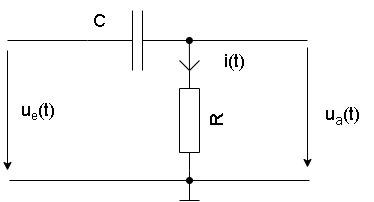

The diagram above was exported from draw.io. Its source (the exported page's mxGraphModel, read from the mxfile embedded in the PNG):
<mxGraphModel dx="537" dy="527" grid="1" gridSize="10" guides="1" tooltips="1" connect="1" arrows="1" fold="1" page="1" pageScale="1" pageWidth="413" pageHeight="291" math="0" shadow="0">
  <root>
    <mxCell id="0" />
    <mxCell id="1" parent="0" />
    <mxCell id="SoTEjls18H86au3S6O-5-8" style="edgeStyle=orthogonalEdgeStyle;rounded=0;orthogonalLoop=1;jettySize=auto;html=1;exitX=1;exitY=0.5;exitDx=0;exitDy=0;exitPerimeter=0;endArrow=oval;endFill=1;fontSize=18;" parent="1" source="H5MWA1eMG3eWfelerTfv-1" edge="1">
      <mxGeometry relative="1" as="geometry">
        <mxPoint x="229.86" y="60" as="targetPoint" />
        <mxPoint x="229.86" y="90" as="sourcePoint" />
      </mxGeometry>
    </mxCell>
    <mxCell id="SoTEjls18H86au3S6O-5-11" style="edgeStyle=orthogonalEdgeStyle;rounded=0;orthogonalLoop=1;jettySize=auto;html=1;exitX=1;exitY=0.5;exitDx=0;exitDy=0;exitPerimeter=0;endArrow=oval;endFill=1;fontSize=18;" parent="1" edge="1">
      <mxGeometry relative="1" as="geometry">
        <mxPoint x="230" y="200" as="targetPoint" />
        <mxPoint x="230" y="190" as="sourcePoint" />
      </mxGeometry>
    </mxCell>
    <mxCell id="SoTEjls18H86au3S6O-5-3" value="" style="endArrow=none;html=1;rounded=0;entryX=0;entryY=0.5;entryDx=0;entryDy=0;entryPerimeter=0;fontSize=18;" parent="1" edge="1">
      <mxGeometry width="50" height="50" relative="1" as="geometry">
        <mxPoint x="48" y="60" as="sourcePoint" />
        <mxPoint x="128" y="60" as="targetPoint" />
      </mxGeometry>
    </mxCell>
    <mxCell id="SoTEjls18H86au3S6O-5-4" value="" style="endArrow=none;html=1;rounded=0;exitX=1;exitY=0.5;exitDx=0;exitDy=0;exitPerimeter=0;fontSize=18;" parent="1" edge="1">
      <mxGeometry width="50" height="50" relative="1" as="geometry">
        <mxPoint x="228" y="60" as="sourcePoint" />
        <mxPoint x="348" y="60" as="targetPoint" />
      </mxGeometry>
    </mxCell>
    <mxCell id="SoTEjls18H86au3S6O-5-10" value="" style="endArrow=none;html=1;rounded=0;fontSize=18;" parent="1" edge="1">
      <mxGeometry width="50" height="50" relative="1" as="geometry">
        <mxPoint x="50" y="200" as="sourcePoint" />
        <mxPoint x="350" y="200" as="targetPoint" />
      </mxGeometry>
    </mxCell>
    <mxCell id="SoTEjls18H86au3S6O-5-12" value="" style="endArrow=classic;html=1;rounded=0;fontSize=18;" parent="1" edge="1">
      <mxGeometry width="50" height="50" relative="1" as="geometry">
        <mxPoint x="48" y="70" as="sourcePoint" />
        <mxPoint x="48" y="190" as="targetPoint" />
      </mxGeometry>
    </mxCell>
    <mxCell id="SoTEjls18H86au3S6O-5-13" value="" style="endArrow=classic;html=1;rounded=0;fontSize=18;" parent="1" edge="1">
      <mxGeometry width="50" height="50" relative="1" as="geometry">
        <mxPoint x="348" y="67" as="sourcePoint" />
        <mxPoint x="348" y="187" as="targetPoint" />
      </mxGeometry>
    </mxCell>
    <mxCell id="SoTEjls18H86au3S6O-5-14" value="C" style="text;html=1;align=center;verticalAlign=middle;resizable=0;points=[];autosize=1;strokeColor=none;fillColor=none;fontSize=18;" parent="1" vertex="1">
      <mxGeometry x="120" y="20" width="40" height="40" as="geometry" />
    </mxCell>
    <mxCell id="SoTEjls18H86au3S6O-5-15" value="u&lt;span style=&quot;font-size: 15px;&quot;&gt;&lt;sub&gt;e&lt;/sub&gt;&lt;/span&gt;(t)" style="text;html=1;align=center;verticalAlign=middle;resizable=0;points=[];autosize=1;strokeColor=none;fillColor=none;fontSize=18;" parent="1" vertex="1">
      <mxGeometry x="48" y="110" width="60" height="40" as="geometry" />
    </mxCell>
    <mxCell id="SoTEjls18H86au3S6O-5-16" value="u&lt;sub&gt;a&lt;/sub&gt;(t)" style="text;html=1;align=center;verticalAlign=middle;resizable=0;points=[];autosize=1;strokeColor=none;fillColor=none;fontSize=18;" parent="1" vertex="1">
      <mxGeometry x="353" y="115" width="60" height="40" as="geometry" />
    </mxCell>
    <mxCell id="SoTEjls18H86au3S6O-5-17" value="" style="endArrow=none;html=1;rounded=0;fontSize=18;" parent="1" edge="1">
      <mxGeometry width="50" height="50" relative="1" as="geometry">
        <mxPoint x="220" y="220" as="sourcePoint" />
        <mxPoint x="240" y="220" as="targetPoint" />
      </mxGeometry>
    </mxCell>
    <mxCell id="SoTEjls18H86au3S6O-5-18" value="" style="endArrow=none;html=1;rounded=0;fontSize=18;" parent="1" edge="1">
      <mxGeometry y="-7" width="50" height="50" relative="1" as="geometry">
        <mxPoint x="230" y="220" as="sourcePoint" />
        <mxPoint x="230" y="200" as="targetPoint" />
        <mxPoint as="offset" />
      </mxGeometry>
    </mxCell>
    <mxCell id="SoTEjls18H86au3S6O-5-19" value="" style="endArrow=none;html=1;rounded=0;fontSize=18;" parent="1" edge="1">
      <mxGeometry width="50" height="50" relative="1" as="geometry">
        <mxPoint x="220" y="80" as="sourcePoint" />
        <mxPoint x="240" y="80" as="targetPoint" />
        <Array as="points">
          <mxPoint x="230" y="90" />
        </Array>
      </mxGeometry>
    </mxCell>
    <mxCell id="SoTEjls18H86au3S6O-5-20" value="i(t)" style="text;html=1;align=center;verticalAlign=middle;resizable=0;points=[];autosize=1;strokeColor=none;fillColor=none;fontSize=18;" parent="1" vertex="1">
      <mxGeometry x="255" y="60" width="40" height="40" as="geometry" />
    </mxCell>
    <mxCell id="H5MWA1eMG3eWfelerTfv-1" value="R" style="pointerEvents=1;verticalLabelPosition=bottom;shadow=0;dashed=0;align=center;html=1;verticalAlign=top;shape=mxgraph.electrical.resistors.resistor_1;fontSize=18;rotation=-90;" vertex="1" parent="1">
      <mxGeometry x="180" y="130" width="100" height="20" as="geometry" />
    </mxCell>
    <mxCell id="H5MWA1eMG3eWfelerTfv-3" value="" style="pointerEvents=1;verticalLabelPosition=bottom;shadow=0;dashed=0;align=center;html=1;verticalAlign=top;shape=mxgraph.electrical.capacitors.capacitor_1;rotation=-180;fontSize=18;" vertex="1" parent="1">
      <mxGeometry x="128" y="30" width="100" height="60" as="geometry" />
    </mxCell>
  </root>
</mxGraphModel>